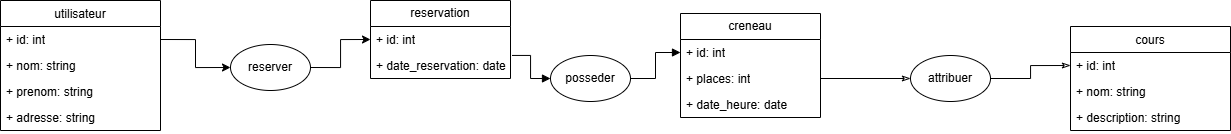

The diagram above was exported from draw.io. Its source (the exported page's mxGraphModel, read from the mxfile embedded in the PNG):
<mxGraphModel dx="1969" dy="868" grid="1" gridSize="10" guides="1" tooltips="1" connect="1" arrows="1" fold="1" page="1" pageScale="1" pageWidth="827" pageHeight="1169" math="0" shadow="0">
  <root>
    <mxCell id="0" />
    <mxCell id="1" parent="0" />
    <mxCell id="rkydBavMJXrN_Zz5C4q2-2" value="reservation" style="swimlane;fontStyle=0;childLayout=stackLayout;horizontal=1;startSize=26;fillColor=none;horizontalStack=0;resizeParent=1;resizeParentMax=0;resizeLast=0;collapsible=1;marginBottom=0;whiteSpace=wrap;html=1;" vertex="1" parent="1">
      <mxGeometry x="480" y="250" width="140" height="78" as="geometry" />
    </mxCell>
    <mxCell id="rkydBavMJXrN_Zz5C4q2-3" value="+ id: int" style="text;strokeColor=none;fillColor=none;align=left;verticalAlign=top;spacingLeft=4;spacingRight=4;overflow=hidden;rotatable=0;points=[[0,0.5],[1,0.5]];portConstraint=eastwest;whiteSpace=wrap;html=1;" vertex="1" parent="rkydBavMJXrN_Zz5C4q2-2">
      <mxGeometry y="26" width="140" height="26" as="geometry" />
    </mxCell>
    <mxCell id="rkydBavMJXrN_Zz5C4q2-4" value="+ date_reservation: date" style="text;strokeColor=none;fillColor=none;align=left;verticalAlign=top;spacingLeft=4;spacingRight=4;overflow=hidden;rotatable=0;points=[[0,0.5],[1,0.5]];portConstraint=eastwest;whiteSpace=wrap;html=1;" vertex="1" parent="rkydBavMJXrN_Zz5C4q2-2">
      <mxGeometry y="52" width="140" height="26" as="geometry" />
    </mxCell>
    <mxCell id="rkydBavMJXrN_Zz5C4q2-7" style="edgeStyle=orthogonalEdgeStyle;rounded=0;orthogonalLoop=1;jettySize=auto;html=1;exitX=0;exitY=0.5;exitDx=0;exitDy=0;endArrow=none;startFill=0;startArrow=classicThin;entryX=1;entryY=0.5;entryDx=0;entryDy=0;" edge="1" parent="1" source="rkydBavMJXrN_Zz5C4q2-38" target="rkydBavMJXrN_Zz5C4q2-11">
      <mxGeometry relative="1" as="geometry">
        <mxPoint x="930" y="380" as="targetPoint" />
      </mxGeometry>
    </mxCell>
    <mxCell id="rkydBavMJXrN_Zz5C4q2-8" value="" style="endArrow=classic;html=1;edgeStyle=orthogonalEdgeStyle;rounded=0;exitX=1;exitY=0.5;exitDx=0;exitDy=0;endFill=1;startArrow=none;startFill=0;entryX=0;entryY=0.5;entryDx=0;entryDy=0;" edge="1" parent="1" source="rkydBavMJXrN_Zz5C4q2-25" target="rkydBavMJXrN_Zz5C4q2-3">
      <mxGeometry relative="1" as="geometry">
        <mxPoint x="360" y="600" as="sourcePoint" />
        <mxPoint x="460" y="310" as="targetPoint" />
      </mxGeometry>
    </mxCell>
    <mxCell id="rkydBavMJXrN_Zz5C4q2-9" value="creneau" style="swimlane;fontStyle=0;childLayout=stackLayout;horizontal=1;startSize=26;fillColor=none;horizontalStack=0;resizeParent=1;resizeParentMax=0;resizeLast=0;collapsible=1;marginBottom=0;whiteSpace=wrap;html=1;" vertex="1" parent="1">
      <mxGeometry x="790" y="263" width="140" height="104" as="geometry" />
    </mxCell>
    <mxCell id="rkydBavMJXrN_Zz5C4q2-10" value="+ id: int" style="text;strokeColor=none;fillColor=none;align=left;verticalAlign=top;spacingLeft=4;spacingRight=4;overflow=hidden;rotatable=0;points=[[0,0.5],[1,0.5]];portConstraint=eastwest;whiteSpace=wrap;html=1;" vertex="1" parent="rkydBavMJXrN_Zz5C4q2-9">
      <mxGeometry y="26" width="140" height="26" as="geometry" />
    </mxCell>
    <mxCell id="rkydBavMJXrN_Zz5C4q2-11" value="+ places: int" style="text;strokeColor=none;fillColor=none;align=left;verticalAlign=top;spacingLeft=4;spacingRight=4;overflow=hidden;rotatable=0;points=[[0,0.5],[1,0.5]];portConstraint=eastwest;whiteSpace=wrap;html=1;" vertex="1" parent="rkydBavMJXrN_Zz5C4q2-9">
      <mxGeometry y="52" width="140" height="26" as="geometry" />
    </mxCell>
    <mxCell id="rkydBavMJXrN_Zz5C4q2-12" value="+ date_heure: date" style="text;strokeColor=none;fillColor=none;align=left;verticalAlign=top;spacingLeft=4;spacingRight=4;overflow=hidden;rotatable=0;points=[[0,0.5],[1,0.5]];portConstraint=eastwest;whiteSpace=wrap;html=1;" vertex="1" parent="rkydBavMJXrN_Zz5C4q2-9">
      <mxGeometry y="78" width="140" height="26" as="geometry" />
    </mxCell>
    <mxCell id="rkydBavMJXrN_Zz5C4q2-14" style="edgeStyle=orthogonalEdgeStyle;rounded=0;orthogonalLoop=1;jettySize=auto;html=1;entryX=0;entryY=0.5;entryDx=0;entryDy=0;endArrow=block;startFill=0;startArrow=none;endFill=1;" edge="1" parent="1" source="rkydBavMJXrN_Zz5C4q2-39" target="rkydBavMJXrN_Zz5C4q2-10">
      <mxGeometry relative="1" as="geometry" />
    </mxCell>
    <mxCell id="rkydBavMJXrN_Zz5C4q2-15" value="&lt;span style=&quot;font-weight: 400;&quot;&gt;utilisateur&lt;/span&gt;" style="swimlane;fontStyle=1;align=center;verticalAlign=top;childLayout=stackLayout;horizontal=1;startSize=26;horizontalStack=0;resizeParent=1;resizeParentMax=0;resizeLast=0;collapsible=1;marginBottom=0;whiteSpace=wrap;html=1;" vertex="1" parent="1">
      <mxGeometry x="110" y="250" width="160" height="130" as="geometry" />
    </mxCell>
    <mxCell id="rkydBavMJXrN_Zz5C4q2-16" value="+ id: int" style="text;strokeColor=none;fillColor=none;align=left;verticalAlign=top;spacingLeft=4;spacingRight=4;overflow=hidden;rotatable=0;points=[[0,0.5],[1,0.5]];portConstraint=eastwest;whiteSpace=wrap;html=1;" vertex="1" parent="rkydBavMJXrN_Zz5C4q2-15">
      <mxGeometry y="26" width="160" height="26" as="geometry" />
    </mxCell>
    <mxCell id="rkydBavMJXrN_Zz5C4q2-17" value="+ nom: string" style="text;strokeColor=none;fillColor=none;align=left;verticalAlign=top;spacingLeft=4;spacingRight=4;overflow=hidden;rotatable=0;points=[[0,0.5],[1,0.5]];portConstraint=eastwest;whiteSpace=wrap;html=1;" vertex="1" parent="rkydBavMJXrN_Zz5C4q2-15">
      <mxGeometry y="52" width="160" height="26" as="geometry" />
    </mxCell>
    <mxCell id="rkydBavMJXrN_Zz5C4q2-18" value="+ prenom: string" style="text;strokeColor=none;fillColor=none;align=left;verticalAlign=top;spacingLeft=4;spacingRight=4;overflow=hidden;rotatable=0;points=[[0,0.5],[1,0.5]];portConstraint=eastwest;whiteSpace=wrap;html=1;" vertex="1" parent="rkydBavMJXrN_Zz5C4q2-15">
      <mxGeometry y="78" width="160" height="26" as="geometry" />
    </mxCell>
    <mxCell id="rkydBavMJXrN_Zz5C4q2-19" value="+ adresse: string" style="text;strokeColor=none;fillColor=none;align=left;verticalAlign=top;spacingLeft=4;spacingRight=4;overflow=hidden;rotatable=0;points=[[0,0.5],[1,0.5]];portConstraint=eastwest;whiteSpace=wrap;html=1;" vertex="1" parent="rkydBavMJXrN_Zz5C4q2-15">
      <mxGeometry y="104" width="160" height="26" as="geometry" />
    </mxCell>
    <mxCell id="rkydBavMJXrN_Zz5C4q2-20" value="&lt;span style=&quot;font-weight: 400;&quot;&gt;cours&lt;/span&gt;" style="swimlane;fontStyle=1;align=center;verticalAlign=top;childLayout=stackLayout;horizontal=1;startSize=26;horizontalStack=0;resizeParent=1;resizeParentMax=0;resizeLast=0;collapsible=1;marginBottom=0;whiteSpace=wrap;html=1;" vertex="1" parent="1">
      <mxGeometry x="1180" y="276" width="160" height="104" as="geometry" />
    </mxCell>
    <mxCell id="rkydBavMJXrN_Zz5C4q2-21" value="+ id: int" style="text;strokeColor=none;fillColor=none;align=left;verticalAlign=top;spacingLeft=4;spacingRight=4;overflow=hidden;rotatable=0;points=[[0,0.5],[1,0.5]];portConstraint=eastwest;whiteSpace=wrap;html=1;" vertex="1" parent="rkydBavMJXrN_Zz5C4q2-20">
      <mxGeometry y="26" width="160" height="26" as="geometry" />
    </mxCell>
    <mxCell id="rkydBavMJXrN_Zz5C4q2-22" value="+ nom: string" style="text;strokeColor=none;fillColor=none;align=left;verticalAlign=top;spacingLeft=4;spacingRight=4;overflow=hidden;rotatable=0;points=[[0,0.5],[1,0.5]];portConstraint=eastwest;whiteSpace=wrap;html=1;" vertex="1" parent="rkydBavMJXrN_Zz5C4q2-20">
      <mxGeometry y="52" width="160" height="26" as="geometry" />
    </mxCell>
    <mxCell id="rkydBavMJXrN_Zz5C4q2-23" value="+ description: string" style="text;strokeColor=none;fillColor=none;align=left;verticalAlign=top;spacingLeft=4;spacingRight=4;overflow=hidden;rotatable=0;points=[[0,0.5],[1,0.5]];portConstraint=eastwest;whiteSpace=wrap;html=1;" vertex="1" parent="rkydBavMJXrN_Zz5C4q2-20">
      <mxGeometry y="78" width="160" height="26" as="geometry" />
    </mxCell>
    <mxCell id="rkydBavMJXrN_Zz5C4q2-24" value="" style="endArrow=classic;html=1;edgeStyle=orthogonalEdgeStyle;rounded=0;exitX=1;exitY=0.5;exitDx=0;exitDy=0;entryX=0;entryY=0.5;entryDx=0;entryDy=0;endFill=1;startArrow=none;startFill=0;" edge="1" parent="1" source="rkydBavMJXrN_Zz5C4q2-16" target="rkydBavMJXrN_Zz5C4q2-25">
      <mxGeometry relative="1" as="geometry">
        <mxPoint x="270" y="289" as="sourcePoint" />
        <mxPoint x="530" y="438" as="targetPoint" />
      </mxGeometry>
    </mxCell>
    <mxCell id="rkydBavMJXrN_Zz5C4q2-25" value="reserver" style="ellipse;whiteSpace=wrap;html=1;" vertex="1" parent="1">
      <mxGeometry x="340" y="294" width="80" height="46" as="geometry" />
    </mxCell>
    <mxCell id="rkydBavMJXrN_Zz5C4q2-40" value="" style="edgeStyle=orthogonalEdgeStyle;rounded=0;orthogonalLoop=1;jettySize=auto;html=1;entryX=0;entryY=0.5;entryDx=0;entryDy=0;endArrow=block;startFill=0;startArrow=none;endFill=1;exitX=1.011;exitY=0.113;exitDx=0;exitDy=0;exitPerimeter=0;" edge="1" parent="1" source="rkydBavMJXrN_Zz5C4q2-4" target="rkydBavMJXrN_Zz5C4q2-39">
      <mxGeometry relative="1" as="geometry">
        <mxPoint x="620" y="367.0588235294117" as="sourcePoint" />
        <mxPoint x="780" y="399" as="targetPoint" />
      </mxGeometry>
    </mxCell>
    <mxCell id="rkydBavMJXrN_Zz5C4q2-39" value="posseder" style="ellipse;whiteSpace=wrap;html=1;" vertex="1" parent="1">
      <mxGeometry x="660" y="305" width="80" height="46" as="geometry" />
    </mxCell>
    <mxCell id="rkydBavMJXrN_Zz5C4q2-41" value="" style="edgeStyle=orthogonalEdgeStyle;rounded=0;orthogonalLoop=1;jettySize=auto;html=1;exitX=0;exitY=0.5;exitDx=0;exitDy=0;endArrow=none;startFill=0;startArrow=classicThin;" edge="1" parent="1" source="rkydBavMJXrN_Zz5C4q2-21" target="rkydBavMJXrN_Zz5C4q2-38">
      <mxGeometry relative="1" as="geometry">
        <mxPoint x="1050" y="401" as="sourcePoint" />
        <mxPoint x="920" y="477" as="targetPoint" />
      </mxGeometry>
    </mxCell>
    <mxCell id="rkydBavMJXrN_Zz5C4q2-38" value="attribuer" style="ellipse;whiteSpace=wrap;html=1;" vertex="1" parent="1">
      <mxGeometry x="1020" y="305" width="80" height="46" as="geometry" />
    </mxCell>
  </root>
</mxGraphModel>